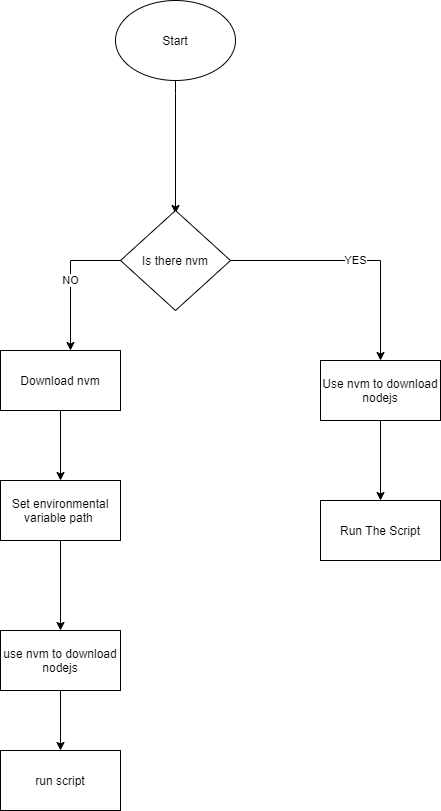

The diagram above was exported from draw.io. Its source (the exported page's mxGraphModel, read from the mxfile embedded in the PNG):
<mxGraphModel dx="1006" dy="709" grid="1" gridSize="10" guides="1" tooltips="1" connect="1" arrows="1" fold="1" page="1" pageScale="1" pageWidth="2339" pageHeight="3300" math="0" shadow="0">
  <root>
    <mxCell id="0" />
    <mxCell id="1" parent="0" />
    <mxCell id="QlLBJlpVydhQP4EqVAV2-5" value="" style="edgeStyle=orthogonalEdgeStyle;rounded=0;orthogonalLoop=1;jettySize=auto;html=1;" parent="1" edge="1">
      <mxGeometry relative="1" as="geometry">
        <mxPoint x="695" y="303" as="targetPoint" />
        <mxPoint x="695" y="162.86086914367138" as="sourcePoint" />
        <Array as="points">
          <mxPoint x="695" y="183" />
          <mxPoint x="695" y="183" />
        </Array>
      </mxGeometry>
    </mxCell>
    <mxCell id="QlLBJlpVydhQP4EqVAV2-4" value="Start" style="ellipse;whiteSpace=wrap;html=1;" parent="1" vertex="1">
      <mxGeometry x="635" y="90" width="120" height="80" as="geometry" />
    </mxCell>
    <mxCell id="QlLBJlpVydhQP4EqVAV2-34" value="" style="edgeStyle=orthogonalEdgeStyle;rounded=0;orthogonalLoop=1;jettySize=auto;html=1;" parent="1" source="QlLBJlpVydhQP4EqVAV2-11" edge="1">
      <mxGeometry relative="1" as="geometry">
        <mxPoint x="580" y="570" as="targetPoint" />
      </mxGeometry>
    </mxCell>
    <mxCell id="QlLBJlpVydhQP4EqVAV2-11" value="Download nvm" style="rounded=0;whiteSpace=wrap;html=1;" parent="1" vertex="1">
      <mxGeometry x="520" y="440" width="120" height="60" as="geometry" />
    </mxCell>
    <mxCell id="QlLBJlpVydhQP4EqVAV2-36" value="" style="edgeStyle=orthogonalEdgeStyle;rounded=0;orthogonalLoop=1;jettySize=auto;html=1;" parent="1" source="QlLBJlpVydhQP4EqVAV2-12" target="QlLBJlpVydhQP4EqVAV2-30" edge="1">
      <mxGeometry relative="1" as="geometry" />
    </mxCell>
    <mxCell id="QlLBJlpVydhQP4EqVAV2-12" value="Set environmental variable path&amp;nbsp;" style="rounded=0;whiteSpace=wrap;html=1;" parent="1" vertex="1">
      <mxGeometry x="520" y="570" width="120" height="60" as="geometry" />
    </mxCell>
    <mxCell id="QlLBJlpVydhQP4EqVAV2-13" value="Is there nvm" style="rhombus;whiteSpace=wrap;html=1;" parent="1" vertex="1">
      <mxGeometry x="640" y="300" width="110" height="100" as="geometry" />
    </mxCell>
    <mxCell id="QlLBJlpVydhQP4EqVAV2-14" value="YES" style="endArrow=classic;html=1;rounded=0;edgeStyle=orthogonalEdgeStyle;exitX=1;exitY=0.5;exitDx=0;exitDy=0;" parent="1" edge="1">
      <mxGeometry width="50" height="50" relative="1" as="geometry">
        <mxPoint x="750" y="350" as="sourcePoint" />
        <mxPoint x="900" y="450" as="targetPoint" />
        <Array as="points">
          <mxPoint x="900" y="350" />
        </Array>
      </mxGeometry>
    </mxCell>
    <mxCell id="QlLBJlpVydhQP4EqVAV2-28" value="" style="edgeStyle=orthogonalEdgeStyle;rounded=0;orthogonalLoop=1;jettySize=auto;html=1;" parent="1" source="QlLBJlpVydhQP4EqVAV2-25" target="QlLBJlpVydhQP4EqVAV2-26" edge="1">
      <mxGeometry relative="1" as="geometry" />
    </mxCell>
    <mxCell id="QlLBJlpVydhQP4EqVAV2-25" value="Use nvm to download nodejs" style="rounded=0;whiteSpace=wrap;html=1;" parent="1" vertex="1">
      <mxGeometry x="840" y="450" width="120" height="60" as="geometry" />
    </mxCell>
    <mxCell id="QlLBJlpVydhQP4EqVAV2-26" value="Run The Script" style="rounded=0;whiteSpace=wrap;html=1;" parent="1" vertex="1">
      <mxGeometry x="840" y="590" width="120" height="60" as="geometry" />
    </mxCell>
    <mxCell id="QlLBJlpVydhQP4EqVAV2-37" value="" style="edgeStyle=orthogonalEdgeStyle;rounded=0;orthogonalLoop=1;jettySize=auto;html=1;" parent="1" source="QlLBJlpVydhQP4EqVAV2-30" target="QlLBJlpVydhQP4EqVAV2-31" edge="1">
      <mxGeometry relative="1" as="geometry" />
    </mxCell>
    <mxCell id="QlLBJlpVydhQP4EqVAV2-30" value="use nvm to download nodejs" style="rounded=0;whiteSpace=wrap;html=1;" parent="1" vertex="1">
      <mxGeometry x="520" y="720" width="120" height="60" as="geometry" />
    </mxCell>
    <mxCell id="QlLBJlpVydhQP4EqVAV2-31" value="run script" style="rounded=0;whiteSpace=wrap;html=1;" parent="1" vertex="1">
      <mxGeometry x="520" y="840" width="120" height="60" as="geometry" />
    </mxCell>
    <mxCell id="VnX9LcnD4Q8FL7aq8Thu-1" value="NO" style="endArrow=classic;html=1;rounded=0;edgeStyle=orthogonalEdgeStyle;exitX=0;exitY=0.5;exitDx=0;exitDy=0;" parent="1" source="QlLBJlpVydhQP4EqVAV2-13" edge="1">
      <mxGeometry width="50" height="50" relative="1" as="geometry">
        <mxPoint x="440" y="350" as="sourcePoint" />
        <mxPoint x="590" y="440" as="targetPoint" />
        <Array as="points">
          <mxPoint x="590" y="350" />
        </Array>
      </mxGeometry>
    </mxCell>
  </root>
</mxGraphModel>